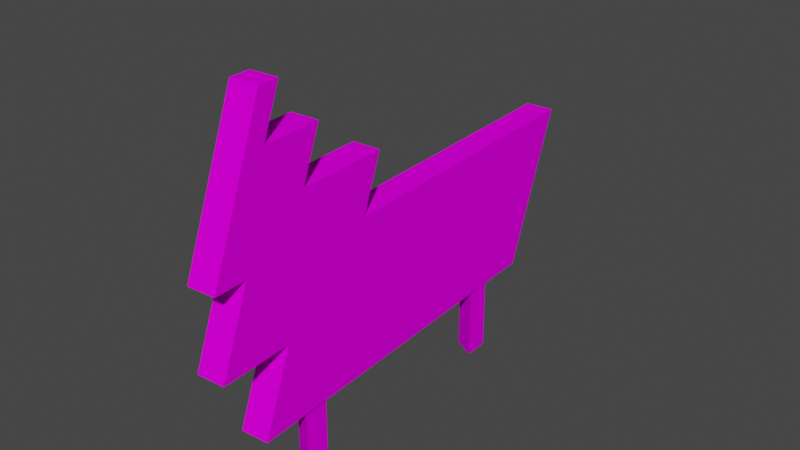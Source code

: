 # Source: dec_tgr_smol.blend  (saved by Blender 3.3.6; exported with 4.5.12 LTS)
import bpy
from mathutils import Matrix  # noqa: F401  (used for matrix-valued properties, if any)

bpy.ops.wm.read_factory_settings(use_empty=True)
scene = bpy.context.scene
scene.name = 'Scene'

# ---- collections
col_collection = bpy.data.collections.new('Collection'); scene.collection.children.link(col_collection)

# ---- images (referenced by path relative to the original .blend; pixels are not part of the script)
import os
ASSET_DIR = os.environ.get("B2B_ASSET_DIR", "")  # directory of the original .blend (textures are referenced by path, not embedded)
HERE = os.path.dirname(os.path.abspath(__file__))  # packed textures are extracted next to this script under _unpacked/

def load_image(name, relpath, width, height, colorspace="sRGB"):
    """Load a texture the original file referenced (path relative to the .blend, or extracted next to this script)."""
    p = next((c for c in (os.path.join(HERE, relpath), os.path.join(ASSET_DIR, relpath)) if relpath and os.path.exists(c)), "")
    if p:
        img = bpy.data.images.load(p, check_existing=True)
        img.name = name
    else:  # same state as the original file: an image datablock whose file is absent (Cycles renders it pink)
        img = bpy.data.images.new(name, width, height)
        img.source = "FILE"
        img.filepath = "//" + (relpath or name)
    img.colorspace_settings.name = colorspace
    return img
img_level3_sponser3_png_014 = load_image('level3_sponser3.png.014', 'level3_sponser3.png', 1024, 1024, 'sRGB')

# ---- materials (node trees are filled in below, after node groups)
mat_level3_sponser3 = bpy.data.materials.new('level3_sponser3')
mat_level3_sponser3.alpha_threshold = 0.0
mat_level3_sponser3.use_transparent_shadow = False
mat_level3_sponser3.diffuse_color = (1.0, 1.0, 1.0, 1.0)
mat_level3_sponser3.roughness = 0.5

# ---- material node trees
mat_level3_sponser3.use_nodes = True; mat_level3_sponser3.node_tree.nodes.clear()
_N = mat_level3_sponser3.node_tree.nodes; _L = mat_level3_sponser3.node_tree.links
n0 = _N.new('ShaderNodeBsdfDiffuse'); n0.name = 'Diffuse BSDF'; n0.location = (0, 0)
n1 = _N.new('ShaderNodeTexImage'); n1.name = 'Image Texture'; n1.location = (0, 0)
n1.image = img_level3_sponser3_png_014
n2 = _N.new('ShaderNodeOutputMaterial'); n2.name = 'Material Output'; n2.location = (0, 0)
_L.new(n0.outputs[0], n2.inputs[0])
_L.new(n1.outputs[0], n0.inputs[0])
n2.is_active_output = True

# ---- world
world_world = bpy.data.worlds.new('World'); scene.world = world_world
world_world.use_nodes = True; world_world.node_tree.nodes.clear()
_N = world_world.node_tree.nodes; _L = world_world.node_tree.links
n0 = _N.new('ShaderNodeOutputWorld'); n0.name = 'World Output'; n0.location = (300, 300)
n1 = _N.new('ShaderNodeBackground'); n1.name = 'Background'; n1.location = (10, 300)
n1.inputs[0].default_value = (0.05088, 0.05088, 0.05088, 1.0)
_L.new(n1.outputs[0], n0.inputs[0])
n0.is_active_output = True
world_world.color = (0.05088, 0.05088, 0.05088)
world_world.use_sun_shadow = False
world_world.sun_shadow_jitter_overblur = 0.0

# ---- meshes
me_track13_pmd0_mesh_015 = bpy.data.meshes.new('TRACK13.PMD0.mesh.015')
me_track13_pmd0_mesh_015.from_pydata([(0.6541, -5.619, 6.188), (0.5765, -4.087, 10.05), (0.5486, -3.537, 10.05), (0.5733, -4.023, 8.833), (-0.7435, 7.146, 6.078), (0.005524, 7.184, 6.078), (0.4216, -1.028, 6.078), (-0.3275, -1.066, 6.078), (0.3925, -0.455, 7.511), (-0.3565, -0.493, 7.511), (0.5196, -2.964, 7.511), (-0.2294, -3.002, 7.511), (0.4929, -2.436, 8.833), (-0.2562, -2.474, 8.833), (-0.1758, -4.061, 8.833), (-0.2004, -3.575, 10.05), (-0.1725, -4.125, 10.05), (-0.09491, -5.657, 6.188), (-0.1391, -4.786, 6.188), (0.61, -4.748, 6.188), (-0.09677, -5.621, 4.094), (0.6523, -5.583, 4.094), (-0.1948, -3.685, 4.094), (0.5542, -3.647, 4.094), (-0.1526, -4.518, 2.0), (0.5964, -4.48, 2.0), (0.0892, 5.532, 2.0), (0.5031, -2.638, 2.0), (-0.2459, -2.676, 2.0), (-0.6598, 5.494, 2.0), (-0.4715, 3.847, 6.39e-05), (0.1097, 4.198, 6.39e-05), (0.1097, 4.198, 2.0), (-0.4715, 3.847, 2.0), (0.1254, 3.519, 6.39e-05), (0.1254, 3.519, 2.0), (-0.1581, -2.798, 6.39e-05), (0.4231, -2.448, 6.39e-05), (0.4231, -2.448, 2.0), (-0.1581, -2.798, 2.0), (0.4388, -3.126, 6.39e-05), (0.4388, -3.126, 2.0)], [], [(0, 3, 2, 1), (4, 7, 6, 5), (7, 9, 8, 6), (9, 11, 10, 8), (11, 13, 12, 10), (13, 14, 3, 12), (14, 15, 2, 3), (15, 16, 1, 2), (16, 17, 0, 1), (18, 19, 0, 17), (20, 21, 19, 18), (22, 23, 21, 20), (24, 25, 23, 22), (26, 29, 28, 24, 25, 27), (19, 10, 12, 3, 0), (23, 6, 8, 10, 19, 21), (29, 4, 5, 26), (6, 27, 26, 5), (25, 27, 6, 23), (14, 17, 16, 15), (7, 22, 20, 18, 11, 9), (11, 18, 17, 14, 13), (7, 28, 24, 22), (29, 28, 7, 4), (30, 33, 32, 31), (31, 32, 35, 34), (34, 35, 33, 30), (36, 39, 38, 37), (37, 38, 41, 40), (40, 41, 39, 36)])
_uv = me_track13_pmd0_mesh_015.uv_layers.new(name='UVMap')
_uv.uv.foreach_set('vector', [0.9978, 0.5418, 0.8449, 0.6878, 0.7972, 0.7547, 0.8512, 0.7547, 0.04472, 0.2142, 0.36, 0.2142, 0.36, 0.2142, 0.04472, 0.2142, 0.5513, 0.5357, 0.4951, 0.6148, 0.4951, 0.6148, 0.5513, 0.5357, 0.4951, 0.6148, 0.741, 0.6148, 0.741, 0.6148, 0.4951, 0.6148, 0.741, 0.6148, 0.6893, 0.6878, 0.6893, 0.6878, 0.741, 0.6148, 0.6893, 0.6878, 0.8449, 0.6878, 0.8449, 0.6878, 0.6893, 0.6878, 0.8449, 0.6878, 0.7972, 0.7547, 0.7972, 0.7547, 0.8449, 0.6878, 0.7972, 0.7547, 0.8512, 0.7547, 0.8512, 0.7547, 0.7972, 0.7547, 0.8512, 0.7547, 0.9978, 0.5418, 0.9978, 0.5418, 0.8512, 0.7547, 0.9159, 0.5418, 0.9159, 0.5418, 0.9978, 0.5418, 0.9978, 0.5418, 0.9978, 0.4262, 0.9978, 0.4262, 0.9159, 0.5418, 0.9159, 0.5418, 0.808, 0.4262, 0.808, 0.4262, 0.9978, 0.4262, 0.9978, 0.4262, 0.8871, 0.3217, 0.8871, 0.3217, 0.8093, 0.4242, 0.8093, 0.4242, 0.1129, -0.00016, 0.1129, -0.00016, 0.4358, -0.00016, 0.5003, -0.00016, 0.5003, -0.00016, 0.4339, -0.00016, 0.9159, 0.5418, 0.741, 0.6148, 0.6893, 0.6878, 0.8449, 0.6878, 1.001, 0.5418, 0.808, 0.4262, 0.5513, 0.5357, 0.4951, 0.6148, 0.741, 0.6148, 0.9159, 0.5418, 0.9978, 0.4262, 0.1171, 0.000812, 0.04472, 0.2142, 0.04472, 0.2142, 0.1171, 0.000812, 0.0373, 0.2142, 0.1171, 0.000812, 0.431, 0.000812, 0.3526, 0.2142, 0.8871, 0.3217, 0.6944, 0.3217, 0.5507, 0.5361, 0.8093, 0.4242, 0.8449, 0.6878, 0.9978, 0.5418, 0.8512, 0.7547, 0.7972, 0.7547, 0.5513, 0.5357, 0.808, 0.4262, 0.9978, 0.4262, 0.9159, 0.5418, 0.741, 0.6148, 0.4951, 0.6148, 0.741, 0.6148, 0.9159, 0.5418, 1.001, 0.5418, 0.8449, 0.6878, 0.6893, 0.6878, 0.5507, 0.5361, 0.6963, 0.3217, 0.8871, 0.3217, 0.8093, 0.4242, 0.1171, 0.000812, 0.4311, 0.000812, 0.36, 0.2142, 0.04472, 0.2142, 0.2471, 0.9506, 0.01243, 0.9506, 0.01243, 0.9798, 0.2471, 0.9798, 0.2471, 0.9506, 0.01243, 0.9506, 0.01243, 0.9798, 0.2471, 0.9798, 0.2471, 0.9506, 0.01243, 0.9506, 0.01243, 0.9798, 0.2471, 0.9798, 0.2471, 0.9506, 0.01243, 0.9506, 0.01243, 0.9798, 0.2471, 0.9798, 0.2471, 0.9506, 0.01243, 0.9506, 0.01243, 0.9798, 0.2471, 0.9798, 0.2471, 0.9506, 0.01243, 0.9506, 0.01243, 0.9798, 0.2471, 0.9798])
me_track13_pmd0_mesh_015.materials.append(mat_level3_sponser3)
me_track13_pmd0_mesh_015.use_remesh_preserve_volume = False
me_track13_pmd0_mesh_015.use_remesh_preserve_attributes = False
me_track13_pmd0_mesh_015.use_mirror_vertex_groups = False
me_track13_pmd0_mesh_015.update()

# ---- objects
ob_main = bpy.data.objects.new('main', me_track13_pmd0_mesh_015)

# ---- transforms, parenting, visibility, modifiers, constraints
ob_main.location = (0.0, 0.0, 0.0)
ob_main.lineart.crease_threshold = 0.0

# ---- collection membership
col_collection.objects.link(ob_main)

# ---- scene / render settings (as saved in the file)
scene.frame_start = 1; scene.frame_end = 250; scene.frame_set(1)
scene.render.engine = 'BLENDER_EEVEE_NEXT'
scene.cycles.sampling_pattern = 'TABULATED_SOBOL'
scene.cycles.use_light_tree = False
scene.view_settings.view_transform = 'Filmic'
bpy.context.view_layer.update()

# ---- added for rendering (the .blend has no active camera and no usable light): camera, sun
cam_auto = bpy.data.cameras.new('AutoCamera')
cam_auto.lens = 50.0
cam_auto.sensor_width = 36.0
cam_auto.clip_end = 1000.0
ob_auto_camera = bpy.data.objects.new('AutoCamera', cam_auto)
scene.collection.objects.link(ob_auto_camera)
ob_auto_camera.location = (15.0957, -17.4049, 17.1352)
ob_auto_camera.rotation_euler = (1.09748, -7.21219e-08, 0.694738)
scene.camera = ob_auto_camera
light_auto_sun = bpy.data.lights.new('AutoSun', 'SUN')
light_auto_sun.energy = 3.0
light_auto_sun.angle = 0.0523599
ob_auto_sun = bpy.data.objects.new('AutoSun', light_auto_sun)
scene.collection.objects.link(ob_auto_sun)
ob_auto_sun.rotation_euler = (0.872665, 0.174533, 0.523599)
bpy.context.view_layer.update()
